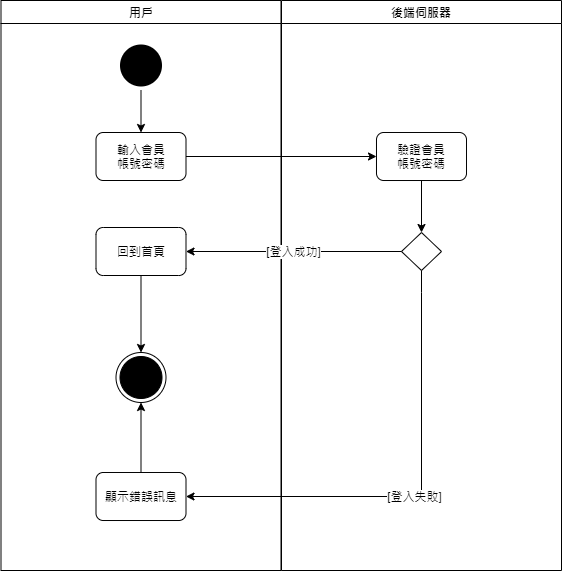

The diagram above was exported from draw.io. Its source (the exported page's mxGraphModel, read from the mxfile embedded in the PNG):
<mxGraphModel dx="1038" dy="524" grid="1" gridSize="10" guides="1" tooltips="1" connect="1" arrows="1" fold="1" page="1" pageScale="1" pageWidth="1169" pageHeight="826" background="#ffffff" math="0" shadow="0">
  <root>
    <mxCell id="0" />
    <mxCell id="1" parent="0" />
    <mxCell id="2" value="用戶" style="swimlane;whiteSpace=wrap" parent="1" vertex="1">
      <mxGeometry x="164.5" y="128" width="280" height="570" as="geometry" />
    </mxCell>
    <mxCell id="nMth3ccTS-5Z5_e3bebP-46" style="edgeStyle=orthogonalEdgeStyle;rounded=0;orthogonalLoop=1;jettySize=auto;html=1;" parent="2" source="5" target="nMth3ccTS-5Z5_e3bebP-45" edge="1">
      <mxGeometry relative="1" as="geometry" />
    </mxCell>
    <mxCell id="5" value="" style="ellipse;shape=startState;fillColor=#000000;strokeColor=none;" parent="2" vertex="1">
      <mxGeometry x="115" y="40" width="50" height="50" as="geometry" />
    </mxCell>
    <mxCell id="nMth3ccTS-5Z5_e3bebP-45" value="輸入會員&lt;br&gt;帳號密碼" style="rounded=1;whiteSpace=wrap;html=1;" parent="2" vertex="1">
      <mxGeometry x="95" y="132" width="90" height="48" as="geometry" />
    </mxCell>
    <mxCell id="bxEoFZDDjb-jZJQApT_J-17" style="edgeStyle=orthogonalEdgeStyle;rounded=0;orthogonalLoop=1;jettySize=auto;html=1;" parent="2" source="bxEoFZDDjb-jZJQApT_J-12" target="g6Gnsz7NScy_0bntoR4G-6" edge="1">
      <mxGeometry relative="1" as="geometry">
        <mxPoint x="140" y="372" as="targetPoint" />
      </mxGeometry>
    </mxCell>
    <mxCell id="bxEoFZDDjb-jZJQApT_J-12" value="回到首頁" style="rounded=1;whiteSpace=wrap;html=1;" parent="2" vertex="1">
      <mxGeometry x="95" y="227" width="90" height="48" as="geometry" />
    </mxCell>
    <mxCell id="g6Gnsz7NScy_0bntoR4G-6" value="" style="ellipse;html=1;shape=endState;fillColor=#000000;shadow=0;sketch=0;" parent="2" vertex="1">
      <mxGeometry x="115" y="352" width="50" height="50" as="geometry" />
    </mxCell>
    <mxCell id="bxEoFZDDjb-jZJQApT_J-14" value="顯示錯誤訊息" style="rounded=1;whiteSpace=wrap;html=1;" parent="2" vertex="1">
      <mxGeometry x="95" y="472" width="90" height="48" as="geometry" />
    </mxCell>
    <mxCell id="bxEoFZDDjb-jZJQApT_J-18" style="edgeStyle=orthogonalEdgeStyle;rounded=0;orthogonalLoop=1;jettySize=auto;html=1;" parent="2" source="bxEoFZDDjb-jZJQApT_J-14" target="g6Gnsz7NScy_0bntoR4G-6" edge="1">
      <mxGeometry relative="1" as="geometry">
        <mxPoint x="165" y="397" as="targetPoint" />
      </mxGeometry>
    </mxCell>
    <mxCell id="3" value="後端伺服器" style="swimlane;whiteSpace=wrap" parent="1" vertex="1">
      <mxGeometry x="445" y="128" width="280" height="570" as="geometry" />
    </mxCell>
    <mxCell id="bxEoFZDDjb-jZJQApT_J-10" style="edgeStyle=orthogonalEdgeStyle;rounded=0;orthogonalLoop=1;jettySize=auto;html=1;" parent="3" source="bxEoFZDDjb-jZJQApT_J-6" target="bxEoFZDDjb-jZJQApT_J-8" edge="1">
      <mxGeometry relative="1" as="geometry" />
    </mxCell>
    <mxCell id="bxEoFZDDjb-jZJQApT_J-6" value="驗證會員&lt;br&gt;帳號密碼" style="rounded=1;whiteSpace=wrap;html=1;" parent="3" vertex="1">
      <mxGeometry x="95" y="132" width="90" height="48" as="geometry" />
    </mxCell>
    <mxCell id="bxEoFZDDjb-jZJQApT_J-8" value="" style="rhombus;whiteSpace=wrap;html=1;" parent="3" vertex="1">
      <mxGeometry x="120" y="232" width="40" height="38" as="geometry" />
    </mxCell>
    <mxCell id="bxEoFZDDjb-jZJQApT_J-7" style="edgeStyle=orthogonalEdgeStyle;rounded=0;orthogonalLoop=1;jettySize=auto;html=1;" parent="1" source="nMth3ccTS-5Z5_e3bebP-45" target="bxEoFZDDjb-jZJQApT_J-6" edge="1">
      <mxGeometry relative="1" as="geometry" />
    </mxCell>
    <mxCell id="bxEoFZDDjb-jZJQApT_J-13" value="[登入成功]" style="edgeStyle=orthogonalEdgeStyle;rounded=0;orthogonalLoop=1;jettySize=auto;html=1;" parent="1" source="bxEoFZDDjb-jZJQApT_J-8" target="bxEoFZDDjb-jZJQApT_J-12" edge="1">
      <mxGeometry relative="1" as="geometry" />
    </mxCell>
    <mxCell id="bxEoFZDDjb-jZJQApT_J-15" value="[登入失敗]" style="edgeStyle=orthogonalEdgeStyle;rounded=0;orthogonalLoop=1;jettySize=auto;html=1;" parent="1" source="bxEoFZDDjb-jZJQApT_J-8" target="bxEoFZDDjb-jZJQApT_J-14" edge="1">
      <mxGeometry x="0.0097" relative="1" as="geometry">
        <Array as="points">
          <mxPoint x="585" y="420" />
          <mxPoint x="585" y="420" />
        </Array>
        <mxPoint as="offset" />
      </mxGeometry>
    </mxCell>
  </root>
</mxGraphModel>